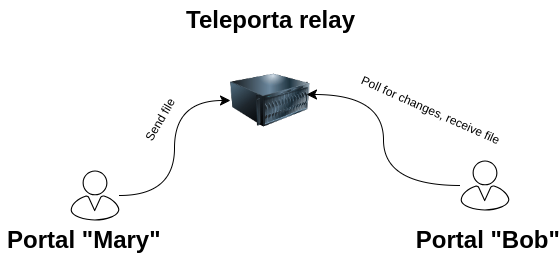

The diagram above was exported from draw.io. Its source (the exported page's mxGraphModel, read from the mxfile embedded in the PNG):
<mxGraphModel dx="880" dy="480" grid="1" gridSize="10" guides="1" tooltips="1" connect="1" arrows="1" fold="1" page="1" pageScale="1" pageWidth="850" pageHeight="1100" math="0" shadow="0">
  <root>
    <mxCell id="0" />
    <mxCell id="1" parent="0" />
    <mxCell id="z_Rl7K6S29Fy75NOPcyA-1" value="" style="sketch=0;verticalLabelPosition=bottom;sketch=0;aspect=fixed;html=1;verticalAlign=top;strokeColor=none;fillColor=#000000;align=center;outlineConnect=0;pointerEvents=1;shape=mxgraph.citrix2.user;" vertex="1" parent="1">
      <mxGeometry x="140" y="230" width="48.84" height="50" as="geometry" />
    </mxCell>
    <mxCell id="z_Rl7K6S29Fy75NOPcyA-2" value="" style="sketch=0;verticalLabelPosition=bottom;sketch=0;aspect=fixed;html=1;verticalAlign=top;strokeColor=none;fillColor=#000000;align=center;outlineConnect=0;pointerEvents=1;shape=mxgraph.citrix2.user;" vertex="1" parent="1">
      <mxGeometry x="530" y="220" width="48.84" height="50" as="geometry" />
    </mxCell>
    <mxCell id="z_Rl7K6S29Fy75NOPcyA-4" value="" style="image;html=1;image=img/lib/clip_art/computers/Server_128x128.png" vertex="1" parent="1">
      <mxGeometry x="300" y="120" width="80" height="80" as="geometry" />
    </mxCell>
    <mxCell id="z_Rl7K6S29Fy75NOPcyA-5" value="" style="edgeStyle=elbowEdgeStyle;elbow=horizontal;endArrow=classic;html=1;curved=1;rounded=0;endSize=8;startSize=8;" edge="1" parent="1" source="z_Rl7K6S29Fy75NOPcyA-1" target="z_Rl7K6S29Fy75NOPcyA-4">
      <mxGeometry width="50" height="50" relative="1" as="geometry">
        <mxPoint x="170" y="210" as="sourcePoint" />
        <mxPoint x="220" y="160" as="targetPoint" />
      </mxGeometry>
    </mxCell>
    <mxCell id="z_Rl7K6S29Fy75NOPcyA-6" value="" style="edgeStyle=elbowEdgeStyle;elbow=horizontal;endArrow=classic;html=1;curved=1;rounded=0;endSize=8;startSize=8;entryX=0.95;entryY=0.425;entryDx=0;entryDy=0;entryPerimeter=0;" edge="1" parent="1" source="z_Rl7K6S29Fy75NOPcyA-2" target="z_Rl7K6S29Fy75NOPcyA-4">
      <mxGeometry width="50" height="50" relative="1" as="geometry">
        <mxPoint x="440" y="210" as="sourcePoint" />
        <mxPoint x="490" y="160" as="targetPoint" />
      </mxGeometry>
    </mxCell>
    <mxCell id="z_Rl7K6S29Fy75NOPcyA-7" value="&amp;nbsp;Portal &quot;Mary&quot;" style="text;strokeColor=none;fillColor=none;html=1;fontSize=24;fontStyle=1;verticalAlign=middle;align=center;" vertex="1" parent="1">
      <mxGeometry x="100" y="280" width="100" height="40" as="geometry" />
    </mxCell>
    <mxCell id="z_Rl7K6S29Fy75NOPcyA-8" value="&amp;nbsp;Portal &quot;Bob&quot;" style="text;strokeColor=none;fillColor=none;html=1;fontSize=24;fontStyle=1;verticalAlign=middle;align=center;" vertex="1" parent="1">
      <mxGeometry x="489.42" y="280" width="130" height="40" as="geometry" />
    </mxCell>
    <mxCell id="z_Rl7K6S29Fy75NOPcyA-9" value="Teleporta relay" style="text;strokeColor=none;fillColor=none;html=1;fontSize=24;fontStyle=1;verticalAlign=middle;align=center;" vertex="1" parent="1">
      <mxGeometry x="290" y="60" width="100" height="40" as="geometry" />
    </mxCell>
    <mxCell id="z_Rl7K6S29Fy75NOPcyA-10" value="Send file" style="text;strokeColor=none;fillColor=none;html=1;fontSize=12;fontStyle=0;verticalAlign=middle;align=center;rotation=-60;" vertex="1" parent="1">
      <mxGeometry x="180" y="160" width="100" height="40" as="geometry" />
    </mxCell>
    <mxCell id="z_Rl7K6S29Fy75NOPcyA-12" value="Poll for changes, receive file" style="text;strokeColor=none;fillColor=none;html=1;fontSize=12;fontStyle=0;verticalAlign=middle;align=center;rotation=24;" vertex="1" parent="1">
      <mxGeometry x="449.9999999999999" y="150" width="100" height="40" as="geometry" />
    </mxCell>
  </root>
</mxGraphModel>